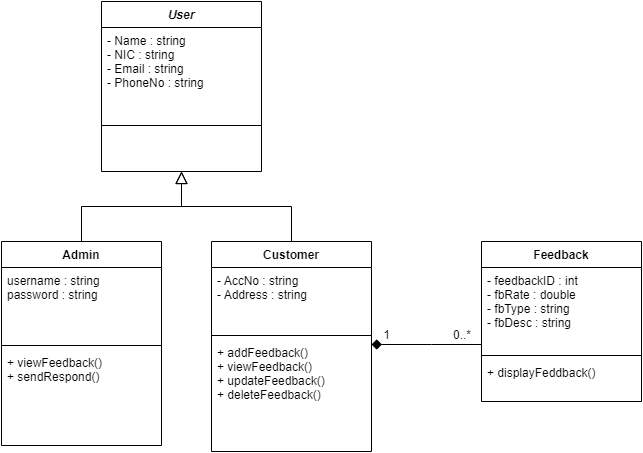

The diagram above was exported from draw.io. Its source (the exported page's mxGraphModel, read from the mxfile embedded in the PNG):
<mxGraphModel dx="1038" dy="481" grid="1" gridSize="10" guides="1" tooltips="1" connect="1" arrows="1" fold="1" page="1" pageScale="1" pageWidth="827" pageHeight="1169" math="0" shadow="0">
  <root>
    <mxCell id="WIyWlLk6GJQsqaUBKTNV-0" />
    <mxCell id="WIyWlLk6GJQsqaUBKTNV-1" parent="WIyWlLk6GJQsqaUBKTNV-0" />
    <mxCell id="zkfFHV4jXpPFQw0GAbJ--0" value="User" style="swimlane;fontStyle=3;align=center;verticalAlign=top;childLayout=stackLayout;horizontal=1;startSize=26;horizontalStack=0;resizeParent=1;resizeLast=0;collapsible=1;marginBottom=0;rounded=0;shadow=0;strokeWidth=1;" parent="WIyWlLk6GJQsqaUBKTNV-1" vertex="1">
      <mxGeometry x="220" y="120" width="160" height="170" as="geometry">
        <mxRectangle x="220" y="120" width="160" height="26" as="alternateBounds" />
      </mxGeometry>
    </mxCell>
    <mxCell id="zkfFHV4jXpPFQw0GAbJ--1" value="- Name : string&#10;- NIC : string&#10;- Email : string&#10;- PhoneNo : string" style="text;align=left;verticalAlign=top;spacingLeft=4;spacingRight=4;overflow=hidden;rotatable=0;points=[[0,0.5],[1,0.5]];portConstraint=eastwest;" parent="zkfFHV4jXpPFQw0GAbJ--0" vertex="1">
      <mxGeometry y="26" width="160" height="94" as="geometry" />
    </mxCell>
    <mxCell id="zkfFHV4jXpPFQw0GAbJ--4" value="" style="line;html=1;strokeWidth=1;align=left;verticalAlign=middle;spacingTop=-1;spacingLeft=3;spacingRight=3;rotatable=0;labelPosition=right;points=[];portConstraint=eastwest;" parent="zkfFHV4jXpPFQw0GAbJ--0" vertex="1">
      <mxGeometry y="120" width="160" height="8" as="geometry" />
    </mxCell>
    <mxCell id="zkfFHV4jXpPFQw0GAbJ--5" value=" " style="text;align=left;verticalAlign=top;spacingLeft=4;spacingRight=4;overflow=hidden;rotatable=0;points=[[0,0.5],[1,0.5]];portConstraint=eastwest;" parent="zkfFHV4jXpPFQw0GAbJ--0" vertex="1">
      <mxGeometry y="128" width="160" height="26" as="geometry" />
    </mxCell>
    <mxCell id="zkfFHV4jXpPFQw0GAbJ--6" value="Admin" style="swimlane;fontStyle=1;align=center;verticalAlign=top;childLayout=stackLayout;horizontal=1;startSize=26;horizontalStack=0;resizeParent=1;resizeLast=0;collapsible=1;marginBottom=0;rounded=0;shadow=0;strokeWidth=1;" parent="WIyWlLk6GJQsqaUBKTNV-1" vertex="1">
      <mxGeometry x="120" y="360" width="160" height="204" as="geometry">
        <mxRectangle x="130" y="380" width="160" height="26" as="alternateBounds" />
      </mxGeometry>
    </mxCell>
    <mxCell id="zkfFHV4jXpPFQw0GAbJ--8" value="username : string&#10;password : string" style="text;align=left;verticalAlign=top;spacingLeft=4;spacingRight=4;overflow=hidden;rotatable=0;points=[[0,0.5],[1,0.5]];portConstraint=eastwest;rounded=0;shadow=0;html=0;" parent="zkfFHV4jXpPFQw0GAbJ--6" vertex="1">
      <mxGeometry y="26" width="160" height="74" as="geometry" />
    </mxCell>
    <mxCell id="zkfFHV4jXpPFQw0GAbJ--9" value="" style="line;html=1;strokeWidth=1;align=left;verticalAlign=middle;spacingTop=-1;spacingLeft=3;spacingRight=3;rotatable=0;labelPosition=right;points=[];portConstraint=eastwest;" parent="zkfFHV4jXpPFQw0GAbJ--6" vertex="1">
      <mxGeometry y="100" width="160" height="8" as="geometry" />
    </mxCell>
    <mxCell id="zkfFHV4jXpPFQw0GAbJ--10" value="+ viewFeedback()&#10;+ sendRespond()" style="text;align=left;verticalAlign=top;spacingLeft=4;spacingRight=4;overflow=hidden;rotatable=0;points=[[0,0.5],[1,0.5]];portConstraint=eastwest;fontStyle=0" parent="zkfFHV4jXpPFQw0GAbJ--6" vertex="1">
      <mxGeometry y="108" width="160" height="70" as="geometry" />
    </mxCell>
    <mxCell id="zkfFHV4jXpPFQw0GAbJ--12" value="" style="endArrow=block;endSize=10;endFill=0;shadow=0;strokeWidth=1;rounded=0;edgeStyle=elbowEdgeStyle;elbow=vertical;" parent="WIyWlLk6GJQsqaUBKTNV-1" source="zkfFHV4jXpPFQw0GAbJ--6" target="zkfFHV4jXpPFQw0GAbJ--0" edge="1">
      <mxGeometry width="160" relative="1" as="geometry">
        <mxPoint x="200" y="203" as="sourcePoint" />
        <mxPoint x="200" y="203" as="targetPoint" />
      </mxGeometry>
    </mxCell>
    <mxCell id="zkfFHV4jXpPFQw0GAbJ--13" value="Customer" style="swimlane;fontStyle=1;align=center;verticalAlign=top;childLayout=stackLayout;horizontal=1;startSize=26;horizontalStack=0;resizeParent=1;resizeLast=0;collapsible=1;marginBottom=0;rounded=0;shadow=0;strokeWidth=1;" parent="WIyWlLk6GJQsqaUBKTNV-1" vertex="1">
      <mxGeometry x="330" y="360" width="160" height="210" as="geometry">
        <mxRectangle x="340" y="380" width="170" height="26" as="alternateBounds" />
      </mxGeometry>
    </mxCell>
    <mxCell id="zkfFHV4jXpPFQw0GAbJ--14" value="- AccNo : string&#10;- Address : string" style="text;align=left;verticalAlign=top;spacingLeft=4;spacingRight=4;overflow=hidden;rotatable=0;points=[[0,0.5],[1,0.5]];portConstraint=eastwest;" parent="zkfFHV4jXpPFQw0GAbJ--13" vertex="1">
      <mxGeometry y="26" width="160" height="64" as="geometry" />
    </mxCell>
    <mxCell id="zkfFHV4jXpPFQw0GAbJ--15" value="" style="line;html=1;strokeWidth=1;align=left;verticalAlign=middle;spacingTop=-1;spacingLeft=3;spacingRight=3;rotatable=0;labelPosition=right;points=[];portConstraint=eastwest;" parent="zkfFHV4jXpPFQw0GAbJ--13" vertex="1">
      <mxGeometry y="90" width="160" height="8" as="geometry" />
    </mxCell>
    <mxCell id="zkfFHV4jXpPFQw0GAbJ--11" value="+ addFeedback()&#10;+ viewFeedback()&#10;+ updateFeedback()&#10;+ deleteFeedback()" style="text;align=left;verticalAlign=top;spacingLeft=4;spacingRight=4;overflow=hidden;rotatable=0;points=[[0,0.5],[1,0.5]];portConstraint=eastwest;" parent="zkfFHV4jXpPFQw0GAbJ--13" vertex="1">
      <mxGeometry y="98" width="160" height="92" as="geometry" />
    </mxCell>
    <mxCell id="zkfFHV4jXpPFQw0GAbJ--16" value="" style="endArrow=block;endSize=10;endFill=0;shadow=0;strokeWidth=1;rounded=0;edgeStyle=elbowEdgeStyle;elbow=vertical;" parent="WIyWlLk6GJQsqaUBKTNV-1" source="zkfFHV4jXpPFQw0GAbJ--13" target="zkfFHV4jXpPFQw0GAbJ--0" edge="1">
      <mxGeometry width="160" relative="1" as="geometry">
        <mxPoint x="210" y="373" as="sourcePoint" />
        <mxPoint x="310" y="271" as="targetPoint" />
      </mxGeometry>
    </mxCell>
    <mxCell id="zkfFHV4jXpPFQw0GAbJ--17" value="Feedback" style="swimlane;fontStyle=1;align=center;verticalAlign=top;childLayout=stackLayout;horizontal=1;startSize=26;horizontalStack=0;resizeParent=1;resizeLast=0;collapsible=1;marginBottom=0;rounded=0;shadow=0;strokeWidth=1;" parent="WIyWlLk6GJQsqaUBKTNV-1" vertex="1">
      <mxGeometry x="600" y="360" width="160" height="160" as="geometry">
        <mxRectangle x="550" y="140" width="160" height="26" as="alternateBounds" />
      </mxGeometry>
    </mxCell>
    <mxCell id="zkfFHV4jXpPFQw0GAbJ--18" value="- feedbackID : int&#10;- fbRate : double&#10;- fbType : string&#10;- fbDesc : string" style="text;align=left;verticalAlign=top;spacingLeft=4;spacingRight=4;overflow=hidden;rotatable=0;points=[[0,0.5],[1,0.5]];portConstraint=eastwest;" parent="zkfFHV4jXpPFQw0GAbJ--17" vertex="1">
      <mxGeometry y="26" width="160" height="84" as="geometry" />
    </mxCell>
    <mxCell id="zkfFHV4jXpPFQw0GAbJ--23" value="" style="line;html=1;strokeWidth=1;align=left;verticalAlign=middle;spacingTop=-1;spacingLeft=3;spacingRight=3;rotatable=0;labelPosition=right;points=[];portConstraint=eastwest;" parent="zkfFHV4jXpPFQw0GAbJ--17" vertex="1">
      <mxGeometry y="110" width="160" height="8" as="geometry" />
    </mxCell>
    <mxCell id="zkfFHV4jXpPFQw0GAbJ--24" value="+ displayFeddback()" style="text;align=left;verticalAlign=top;spacingLeft=4;spacingRight=4;overflow=hidden;rotatable=0;points=[[0,0.5],[1,0.5]];portConstraint=eastwest;" parent="zkfFHV4jXpPFQw0GAbJ--17" vertex="1">
      <mxGeometry y="118" width="160" height="26" as="geometry" />
    </mxCell>
    <mxCell id="zkfFHV4jXpPFQw0GAbJ--26" value="" style="endArrow=diamond;shadow=0;strokeWidth=1;rounded=0;endFill=1;edgeStyle=elbowEdgeStyle;elbow=vertical;endSize=8;" parent="WIyWlLk6GJQsqaUBKTNV-1" edge="1">
      <mxGeometry x="0.5" y="41" relative="1" as="geometry">
        <mxPoint x="600" y="463" as="sourcePoint" />
        <mxPoint x="490" y="463" as="targetPoint" />
        <mxPoint x="-40" y="32" as="offset" />
        <Array as="points">
          <mxPoint x="550" y="463" />
        </Array>
      </mxGeometry>
    </mxCell>
    <mxCell id="zkfFHV4jXpPFQw0GAbJ--27" value="0..*" style="resizable=0;align=left;verticalAlign=bottom;labelBackgroundColor=none;fontSize=12;" parent="zkfFHV4jXpPFQw0GAbJ--26" connectable="0" vertex="1">
      <mxGeometry x="-1" relative="1" as="geometry">
        <mxPoint x="-30" y="-1" as="offset" />
      </mxGeometry>
    </mxCell>
    <mxCell id="zkfFHV4jXpPFQw0GAbJ--28" value="1" style="resizable=0;align=right;verticalAlign=bottom;labelBackgroundColor=none;fontSize=12;" parent="zkfFHV4jXpPFQw0GAbJ--26" connectable="0" vertex="1">
      <mxGeometry x="1" relative="1" as="geometry">
        <mxPoint x="20" y="-1" as="offset" />
      </mxGeometry>
    </mxCell>
  </root>
</mxGraphModel>